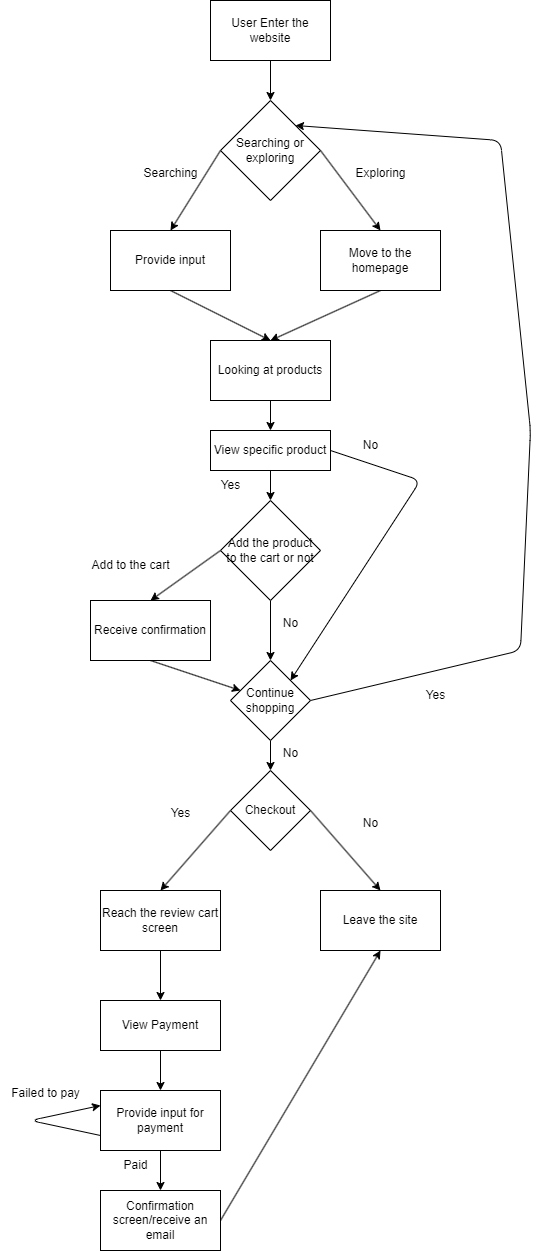

The diagram above was exported from draw.io. Its source (the exported page's mxGraphModel, read from the mxfile embedded in the PNG):
<mxGraphModel dx="589" dy="632" grid="1" gridSize="10" guides="1" tooltips="1" connect="1" arrows="1" fold="1" page="1" pageScale="1" pageWidth="850" pageHeight="1400" background="#FFFFFF" math="0" shadow="0">
  <root>
    <mxCell id="0" />
    <mxCell id="1" parent="0" />
    <mxCell id="4" style="edgeStyle=none;html=1;exitX=0.5;exitY=1;exitDx=0;exitDy=0;entryX=0.5;entryY=0;entryDx=0;entryDy=0;" edge="1" parent="1" source="2" target="3">
      <mxGeometry relative="1" as="geometry" />
    </mxCell>
    <mxCell id="2" value="User Enter the website" style="rounded=0;whiteSpace=wrap;html=1;" vertex="1" parent="1">
      <mxGeometry x="220" y="70" width="120" height="60" as="geometry" />
    </mxCell>
    <mxCell id="6" style="edgeStyle=none;html=1;exitX=0;exitY=0.5;exitDx=0;exitDy=0;entryX=0.5;entryY=0;entryDx=0;entryDy=0;" edge="1" parent="1" source="3" target="5">
      <mxGeometry relative="1" as="geometry" />
    </mxCell>
    <mxCell id="9" style="edgeStyle=none;html=1;exitX=1;exitY=0.5;exitDx=0;exitDy=0;entryX=0.5;entryY=0;entryDx=0;entryDy=0;" edge="1" parent="1" source="3" target="8">
      <mxGeometry relative="1" as="geometry" />
    </mxCell>
    <mxCell id="3" value="Searching or exploring" style="rhombus;whiteSpace=wrap;html=1;" vertex="1" parent="1">
      <mxGeometry x="230" y="170" width="100" height="100" as="geometry" />
    </mxCell>
    <mxCell id="12" style="edgeStyle=none;html=1;exitX=0.5;exitY=1;exitDx=0;exitDy=0;entryX=0.5;entryY=0;entryDx=0;entryDy=0;" edge="1" parent="1" source="5" target="11">
      <mxGeometry relative="1" as="geometry" />
    </mxCell>
    <mxCell id="5" value="Provide input" style="rounded=0;whiteSpace=wrap;html=1;" vertex="1" parent="1">
      <mxGeometry x="120" y="300" width="120" height="60" as="geometry" />
    </mxCell>
    <mxCell id="7" value="Searching" style="text;html=1;align=center;verticalAlign=middle;resizable=0;points=[];autosize=1;strokeColor=none;fillColor=none;" vertex="1" parent="1">
      <mxGeometry x="140" y="228" width="80" height="30" as="geometry" />
    </mxCell>
    <mxCell id="13" style="edgeStyle=none;html=1;exitX=0.5;exitY=1;exitDx=0;exitDy=0;" edge="1" parent="1" source="8">
      <mxGeometry relative="1" as="geometry">
        <mxPoint x="280" y="410" as="targetPoint" />
      </mxGeometry>
    </mxCell>
    <mxCell id="8" value="Move to the homepage" style="rounded=0;whiteSpace=wrap;html=1;" vertex="1" parent="1">
      <mxGeometry x="330" y="300" width="120" height="60" as="geometry" />
    </mxCell>
    <mxCell id="10" value="Exploring" style="text;html=1;align=center;verticalAlign=middle;resizable=0;points=[];autosize=1;strokeColor=none;fillColor=none;" vertex="1" parent="1">
      <mxGeometry x="355" y="228" width="70" height="30" as="geometry" />
    </mxCell>
    <mxCell id="53" style="edgeStyle=none;html=1;exitX=0.5;exitY=1;exitDx=0;exitDy=0;entryX=0.5;entryY=0;entryDx=0;entryDy=0;" edge="1" parent="1" source="11" target="52">
      <mxGeometry relative="1" as="geometry" />
    </mxCell>
    <mxCell id="11" value="Looking at products" style="rounded=0;whiteSpace=wrap;html=1;" vertex="1" parent="1">
      <mxGeometry x="220" y="410" width="120" height="60" as="geometry" />
    </mxCell>
    <mxCell id="17" style="edgeStyle=none;html=1;exitX=0;exitY=0.5;exitDx=0;exitDy=0;entryX=0.5;entryY=0;entryDx=0;entryDy=0;" edge="1" parent="1" source="14" target="16">
      <mxGeometry relative="1" as="geometry" />
    </mxCell>
    <mxCell id="61" style="edgeStyle=none;html=1;exitX=0.5;exitY=1;exitDx=0;exitDy=0;entryX=0.5;entryY=0;entryDx=0;entryDy=0;" edge="1" parent="1" source="14" target="20">
      <mxGeometry relative="1" as="geometry" />
    </mxCell>
    <mxCell id="14" value="Add the product to the cart or not" style="rhombus;whiteSpace=wrap;html=1;" vertex="1" parent="1">
      <mxGeometry x="230" y="570" width="100" height="100" as="geometry" />
    </mxCell>
    <mxCell id="23" style="edgeStyle=none;html=1;exitX=0.5;exitY=1;exitDx=0;exitDy=0;" edge="1" parent="1" source="16" target="20">
      <mxGeometry relative="1" as="geometry" />
    </mxCell>
    <mxCell id="16" value="Receive confirmation" style="rounded=0;whiteSpace=wrap;html=1;" vertex="1" parent="1">
      <mxGeometry x="100" y="670" width="120" height="60" as="geometry" />
    </mxCell>
    <mxCell id="18" value="Add to the cart" style="text;html=1;align=center;verticalAlign=middle;resizable=0;points=[];autosize=1;strokeColor=none;fillColor=none;" vertex="1" parent="1">
      <mxGeometry x="90" y="620" width="100" height="30" as="geometry" />
    </mxCell>
    <mxCell id="35" style="edgeStyle=none;html=1;exitX=1;exitY=0.5;exitDx=0;exitDy=0;entryX=1;entryY=0;entryDx=0;entryDy=0;" edge="1" parent="1" source="20" target="3">
      <mxGeometry relative="1" as="geometry">
        <Array as="points">
          <mxPoint x="530" y="720" />
          <mxPoint x="540" y="500" />
          <mxPoint x="510" y="210" />
        </Array>
      </mxGeometry>
    </mxCell>
    <mxCell id="38" style="edgeStyle=none;html=1;exitX=0.5;exitY=1;exitDx=0;exitDy=0;entryX=0.5;entryY=0;entryDx=0;entryDy=0;" edge="1" parent="1" source="20" target="37">
      <mxGeometry relative="1" as="geometry" />
    </mxCell>
    <mxCell id="20" value="Continue shopping" style="rhombus;whiteSpace=wrap;html=1;" vertex="1" parent="1">
      <mxGeometry x="240" y="730" width="80" height="80" as="geometry" />
    </mxCell>
    <mxCell id="36" value="Yes" style="text;html=1;align=center;verticalAlign=middle;resizable=0;points=[];autosize=1;strokeColor=none;fillColor=none;" vertex="1" parent="1">
      <mxGeometry x="425" y="750" width="40" height="30" as="geometry" />
    </mxCell>
    <mxCell id="41" style="edgeStyle=none;html=1;exitX=0;exitY=0.5;exitDx=0;exitDy=0;entryX=0.5;entryY=0;entryDx=0;entryDy=0;" edge="1" parent="1" source="37" target="39">
      <mxGeometry relative="1" as="geometry" />
    </mxCell>
    <mxCell id="43" style="edgeStyle=none;html=1;exitX=1;exitY=0.5;exitDx=0;exitDy=0;entryX=0.5;entryY=0;entryDx=0;entryDy=0;" edge="1" parent="1" source="37" target="40">
      <mxGeometry relative="1" as="geometry" />
    </mxCell>
    <mxCell id="37" value="Checkout" style="rhombus;whiteSpace=wrap;html=1;" vertex="1" parent="1">
      <mxGeometry x="240" y="840" width="80" height="80" as="geometry" />
    </mxCell>
    <mxCell id="46" style="edgeStyle=none;html=1;exitX=0.5;exitY=1;exitDx=0;exitDy=0;entryX=0.5;entryY=0;entryDx=0;entryDy=0;" edge="1" parent="1" source="39" target="45">
      <mxGeometry relative="1" as="geometry" />
    </mxCell>
    <mxCell id="39" value="Reach the review cart screen" style="rounded=0;whiteSpace=wrap;html=1;" vertex="1" parent="1">
      <mxGeometry x="110" y="960" width="120" height="60" as="geometry" />
    </mxCell>
    <mxCell id="40" value="Leave the site" style="rounded=0;whiteSpace=wrap;html=1;" vertex="1" parent="1">
      <mxGeometry x="330" y="960" width="120" height="60" as="geometry" />
    </mxCell>
    <mxCell id="42" value="Yes" style="text;html=1;align=center;verticalAlign=middle;resizable=0;points=[];autosize=1;strokeColor=none;fillColor=none;" vertex="1" parent="1">
      <mxGeometry x="170" y="868" width="40" height="30" as="geometry" />
    </mxCell>
    <mxCell id="44" value="No" style="text;html=1;align=center;verticalAlign=middle;resizable=0;points=[];autosize=1;strokeColor=none;fillColor=none;" vertex="1" parent="1">
      <mxGeometry x="360" y="878" width="40" height="30" as="geometry" />
    </mxCell>
    <mxCell id="48" value="" style="edgeStyle=none;html=1;" edge="1" parent="1" source="45" target="47">
      <mxGeometry relative="1" as="geometry" />
    </mxCell>
    <mxCell id="45" value="View Payment" style="rounded=0;whiteSpace=wrap;html=1;" vertex="1" parent="1">
      <mxGeometry x="110" y="1070" width="120" height="50" as="geometry" />
    </mxCell>
    <mxCell id="50" value="" style="edgeStyle=none;html=1;" edge="1" parent="1" source="47" target="49">
      <mxGeometry relative="1" as="geometry" />
    </mxCell>
    <mxCell id="47" value="Provide input for payment" style="rounded=0;whiteSpace=wrap;html=1;" vertex="1" parent="1">
      <mxGeometry x="110" y="1160" width="120" height="60" as="geometry" />
    </mxCell>
    <mxCell id="51" style="edgeStyle=none;html=1;exitX=1;exitY=0.5;exitDx=0;exitDy=0;entryX=0.5;entryY=1;entryDx=0;entryDy=0;" edge="1" parent="1" source="49" target="40">
      <mxGeometry relative="1" as="geometry" />
    </mxCell>
    <mxCell id="49" value="Confirmation screen/receive an email" style="rounded=0;whiteSpace=wrap;html=1;" vertex="1" parent="1">
      <mxGeometry x="110" y="1260" width="120" height="60" as="geometry" />
    </mxCell>
    <mxCell id="54" style="edgeStyle=none;html=1;exitX=0.5;exitY=1;exitDx=0;exitDy=0;entryX=0.5;entryY=0;entryDx=0;entryDy=0;" edge="1" parent="1" source="52" target="14">
      <mxGeometry relative="1" as="geometry" />
    </mxCell>
    <mxCell id="63" style="edgeStyle=none;html=1;exitX=1;exitY=0.5;exitDx=0;exitDy=0;entryX=1;entryY=0;entryDx=0;entryDy=0;" edge="1" parent="1" source="52" target="20">
      <mxGeometry relative="1" as="geometry">
        <Array as="points">
          <mxPoint x="430" y="550" />
        </Array>
      </mxGeometry>
    </mxCell>
    <mxCell id="52" value="View specific product" style="rounded=0;whiteSpace=wrap;html=1;" vertex="1" parent="1">
      <mxGeometry x="220" y="500" width="120" height="40" as="geometry" />
    </mxCell>
    <mxCell id="55" value="No" style="text;html=1;align=center;verticalAlign=middle;resizable=0;points=[];autosize=1;strokeColor=none;fillColor=none;" vertex="1" parent="1">
      <mxGeometry x="280" y="808" width="40" height="30" as="geometry" />
    </mxCell>
    <mxCell id="58" value="Yes" style="text;html=1;align=center;verticalAlign=middle;resizable=0;points=[];autosize=1;strokeColor=none;fillColor=none;" vertex="1" parent="1">
      <mxGeometry x="220" y="540" width="40" height="30" as="geometry" />
    </mxCell>
    <mxCell id="62" value="No" style="text;html=1;align=center;verticalAlign=middle;resizable=0;points=[];autosize=1;strokeColor=none;fillColor=none;" vertex="1" parent="1">
      <mxGeometry x="280" y="678" width="40" height="30" as="geometry" />
    </mxCell>
    <mxCell id="64" value="No" style="text;html=1;align=center;verticalAlign=middle;resizable=0;points=[];autosize=1;strokeColor=none;fillColor=none;" vertex="1" parent="1">
      <mxGeometry x="360" y="500" width="40" height="30" as="geometry" />
    </mxCell>
    <mxCell id="65" value="Paid" style="text;html=1;align=center;verticalAlign=middle;resizable=0;points=[];autosize=1;strokeColor=none;fillColor=none;" vertex="1" parent="1">
      <mxGeometry x="120" y="1220" width="50" height="30" as="geometry" />
    </mxCell>
    <mxCell id="66" style="edgeStyle=none;html=1;exitX=0;exitY=0.75;exitDx=0;exitDy=0;entryX=0;entryY=0.25;entryDx=0;entryDy=0;" edge="1" parent="1" source="47" target="47">
      <mxGeometry relative="1" as="geometry">
        <Array as="points">
          <mxPoint x="40" y="1190" />
        </Array>
      </mxGeometry>
    </mxCell>
    <mxCell id="67" value="Failed to pay" style="text;html=1;align=center;verticalAlign=middle;resizable=0;points=[];autosize=1;strokeColor=none;fillColor=none;" vertex="1" parent="1">
      <mxGeometry x="10" y="1148" width="90" height="30" as="geometry" />
    </mxCell>
  </root>
</mxGraphModel>